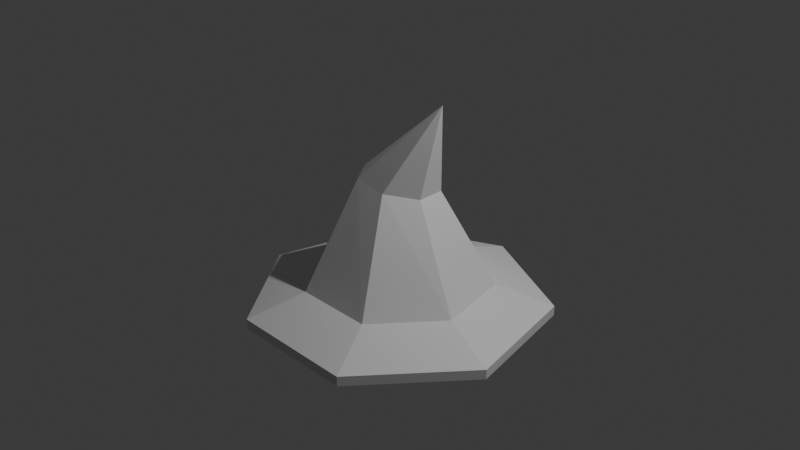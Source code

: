 # Source: hat.blend  (saved by Blender 4.3.34; exported with 4.5.12 LTS)
import bpy
from mathutils import Matrix  # noqa: F401  (used for matrix-valued properties, if any)

bpy.ops.wm.read_factory_settings(use_empty=True)
scene = bpy.context.scene
scene.name = 'Scene'

# ---- collections
col_collection = bpy.data.collections.new('Collection'); scene.collection.children.link(col_collection)

# ---- world
world_world = bpy.data.worlds.new('World'); scene.world = world_world
world_world.use_nodes = True; world_world.node_tree.nodes.clear()
_N = world_world.node_tree.nodes; _L = world_world.node_tree.links
n0 = _N.new('ShaderNodeOutputWorld'); n0.name = 'World Output'; n0.location = (300, 300)
n1 = _N.new('ShaderNodeBackground'); n1.name = 'Background'; n1.location = (10, 300)
n1.inputs[0].default_value = (0.05088, 0.05088, 0.05088, 1.0)
_L.new(n1.outputs[0], n0.inputs[0])
n0.is_active_output = True
world_world.color = (0.05088, 0.05088, 0.05088)
world_world.sun_shadow_jitter_overblur = 0.0

# ---- cameras
cam_camera = bpy.data.cameras.new('Camera')
cam_camera.clip_end = 100.0
cam_camera.ortho_scale = 7.314

# ---- lights
light_light = bpy.data.lights.new('Light', 'POINT')
light_light.energy = 1000.0
light_light.shadow_soft_size = 0.1

# ---- meshes
me_cylinder = bpy.data.meshes.new('Cylinder')
me_cylinder.from_pydata([(9.392e-09, 0.808, -1.0), (0.5879, -5.047e-08, 1.376), (0.6317, 0.5038, -1.0), (0.5879, -5.047e-08, 1.376), (0.7878, -0.1798, -1.0), (0.5879, -3.557e-08, 1.376), (0.3506, -0.728, -1.0), (0.5879, -5.047e-08, 1.376), (-0.3506, -0.728, -1.0), (0.5879, -5.047e-08, 1.376), (-0.7878, -0.1798, -1.0), (0.5879, -3.557e-08, 1.376), (-0.6317, 0.5038, -1.0), (0.5879, -5.047e-08, 1.376), (0.0, 1.0, -0.6786), (0.7818, 0.6235, -0.6786), (0.9749, -0.2225, -0.6786), (0.4339, -0.901, -0.6786), (-0.4339, -0.901, -0.6786), (-0.9749, -0.2225, -0.6786), (-0.7818, 0.6235, -0.6786), (0.008167, 0.4267, 0.3622), (0.3394, 0.2537, 0.3438), (0.4151, -0.1104, 0.3857), (0.1782, -0.3913, 0.4562), (-0.1929, -0.3776, 0.5023), (-0.4187, -0.0795, 0.4893), (-0.3293, 0.2785, 0.4269), (1.263, 1.008, -0.8929), (1.576, -0.3596, -0.8929), (0.7012, -1.456, -0.8929), (-0.7012, -1.456, -0.8929), (-1.576, -0.3596, -0.8929), (-1.263, 1.008, -0.8929), (2.623e-09, 1.616, -0.8929), (1.263, 1.008, -1.0), (1.576, -0.3596, -1.0), (0.7012, -1.456, -1.0), (-0.7012, -1.456, -1.0), (-1.576, -0.3596, -1.0), (-1.263, 1.008, -1.0), (2.001e-09, 1.616, -1.0), (9.392e-09, 0.808, -0.6702), (0.6317, 0.5038, -0.6702), (0.7878, -0.1798, -0.6702), (0.3506, -0.728, -0.6702), (-0.3506, -0.728, -0.6702), (-0.7878, -0.1798, -0.6702), (-0.6317, 0.5038, -0.6702)], [], [(21, 1, 3, 22), (22, 3, 5, 23), (23, 5, 7, 24), (24, 7, 9, 25), (25, 9, 11, 26), (3, 1, 13, 11, 9, 7, 5), (26, 11, 13, 27), (27, 13, 1, 21), (6, 8, 46, 45), (33, 20, 14, 34), (32, 19, 20, 33), (31, 18, 19, 32), (30, 17, 18, 31), (29, 16, 17, 30), (28, 15, 16, 29), (34, 14, 15, 28), (20, 27, 21, 14), (19, 26, 27, 20), (18, 25, 26, 19), (17, 24, 25, 18), (16, 23, 24, 17), (15, 22, 23, 16), (14, 21, 22, 15), (41, 34, 28, 35), (35, 28, 29, 36), (36, 29, 30, 37), (37, 30, 31, 38), (38, 31, 32, 39), (39, 32, 33, 40), (40, 33, 34, 41), (12, 40, 41, 0), (10, 39, 40, 12), (8, 38, 39, 10), (6, 37, 38, 8), (4, 36, 37, 6), (2, 35, 36, 4), (0, 41, 35, 2), (42, 43, 44, 45, 46, 47, 48), (12, 0, 42, 48), (2, 4, 44, 43), (8, 10, 47, 46), (0, 2, 43, 42), (4, 6, 45, 44), (10, 12, 48, 47)])
_uv = me_cylinder.uv_layers.new(name='UVMap')
_uv.uv.foreach_set('vector', [1.0, 0.8559, 1.0, 1.0, 0.8571, 1.0, 0.8571, 0.8559, 0.8571, 0.8559, 0.8571, 1.0, 0.7143, 1.0, 0.7143, 0.8559, 0.7143, 0.8559, 0.7143, 1.0, 0.5714, 1.0, 0.5714, 0.8559, 0.5714, 0.8559, 0.5714, 1.0, 0.4286, 1.0, 0.4286, 0.8559, 0.4286, 0.8559, 0.4286, 1.0, 0.2857, 1.0, 0.2857, 0.8559, 0.4376, 0.3996, 0.25, 0.49, 0.06236, 0.3996, 0.01602, 0.1966, 0.1459, 0.03377, 0.3541, 0.03377, 0.484, 0.1966, 0.2857, 0.8559, 0.2857, 1.0, 0.1429, 1.0, 0.1429, 0.8559, 0.1429, 0.8559, 0.1429, 1.0, 2.98e-08, 1.0, 2.98e-08, 0.8559, 0.5714, 0.5, 0.4286, 0.5, 0.4286, 0.5, 0.5714, 0.5, 0.1429, 0.5268, 0.1429, 0.5804, 2.98e-08, 0.5804, 2.98e-08, 0.5268, 0.2857, 0.5268, 0.2857, 0.5804, 0.1429, 0.5804, 0.1429, 0.5268, 0.4286, 0.5268, 0.4286, 0.5804, 0.2857, 0.5804, 0.2857, 0.5268, 0.5714, 0.5268, 0.5714, 0.5804, 0.4286, 0.5804, 0.4286, 0.5268, 0.7143, 0.5268, 0.7143, 0.5804, 0.5714, 0.5804, 0.5714, 0.5268, 0.8571, 0.5268, 0.8571, 0.5804, 0.7143, 0.5804, 0.7143, 0.5268, 1.0, 0.5268, 1.0, 0.5804, 0.8571, 0.5804, 0.8571, 0.5268, 0.1429, 0.5804, 0.1429, 0.8559, 2.98e-08, 0.8559, 2.98e-08, 0.5804, 0.2857, 0.5804, 0.2857, 0.8559, 0.1429, 0.8559, 0.1429, 0.5804, 0.4286, 0.5804, 0.4286, 0.8559, 0.2857, 0.8559, 0.2857, 0.5804, 0.5714, 0.5804, 0.5714, 0.8559, 0.4286, 0.8559, 0.4286, 0.5804, 0.7143, 0.5804, 0.7143, 0.8559, 0.5714, 0.8559, 0.5714, 0.5804, 0.8571, 0.5804, 0.8571, 0.8559, 0.7143, 0.8559, 0.7143, 0.5804, 1.0, 0.5804, 1.0, 0.8559, 0.8571, 0.8559, 0.8571, 0.5804, 1.0, 0.5, 1.0, 0.5268, 0.8571, 0.5268, 0.8571, 0.5, 0.8571, 0.5, 0.8571, 0.5268, 0.7143, 0.5268, 0.7143, 0.5, 0.7143, 0.5, 0.7143, 0.5268, 0.5714, 0.5268, 0.5714, 0.5, 0.5714, 0.5, 0.5714, 0.5268, 0.4286, 0.5268, 0.4286, 0.5, 0.4286, 0.5, 0.4286, 0.5268, 0.2857, 0.5268, 0.2857, 0.5, 0.2857, 0.5, 0.2857, 0.5268, 0.1429, 0.5268, 0.1429, 0.5, 0.1429, 0.5, 0.1429, 0.5268, 2.98e-08, 0.5268, 2.98e-08, 0.5, 0.1429, 0.5, 0.1429, 0.5, 2.98e-08, 0.5, 2.98e-08, 0.5, 0.2857, 0.5, 0.2857, 0.5, 0.1429, 0.5, 0.1429, 0.5, 0.4286, 0.5, 0.4286, 0.5, 0.2857, 0.5, 0.2857, 0.5, 0.5714, 0.5, 0.5714, 0.5, 0.4286, 0.5, 0.4286, 0.5, 0.7143, 0.5, 0.7143, 0.5, 0.5714, 0.5, 0.5714, 0.5, 0.8571, 0.5, 0.8571, 0.5, 0.7143, 0.5, 0.7143, 0.5, 1.0, 0.5, 1.0, 0.5, 0.8571, 0.5, 0.8571, 0.5, 0.75, 0.49, 0.9376, 0.3996, 0.984, 0.1966, 0.8541, 0.03377, 0.6459, 0.03377, 0.516, 0.1966, 0.5624, 0.3996, 0.1429, 0.5, 2.98e-08, 0.5, 2.98e-08, 0.5, 0.1429, 0.5, 0.8571, 0.5, 0.7143, 0.5, 0.7143, 0.5, 0.8571, 0.5, 0.4286, 0.5, 0.2857, 0.5, 0.2857, 0.5, 0.4286, 0.5, 1.0, 0.5, 0.8571, 0.5, 0.8571, 0.5, 1.0, 0.5, 0.7143, 0.5, 0.5714, 0.5, 0.5714, 0.5, 0.7143, 0.5, 0.2857, 0.5, 0.1429, 0.5, 0.1429, 0.5, 0.2857, 0.5])
me_cylinder.update()

# ---- objects
ob_light = bpy.data.objects.new('Light', light_light)
ob_camera = bpy.data.objects.new('Camera', cam_camera)
ob_cylinder = bpy.data.objects.new('Cylinder', me_cylinder)

# ---- transforms, parenting, visibility, modifiers, constraints
ob_light.location = (4.076, 1.005, 5.904)
ob_light.rotation_euler = (0.6503, 0.05522, 1.866)
ob_light.lock_rotations_4d = False
ob_light.empty_display_type = 'ARROWS'
ob_light.color = (0.0, 0.0, 0.0, 0.0)
ob_light.lineart.crease_threshold = 0.0
ob_camera.location = (7.359, -6.926, 4.958)
ob_camera.rotation_euler = (1.109, 0.0, 0.8149)
ob_camera.lock_rotations_4d = False
ob_camera.empty_display_type = 'ARROWS'
ob_camera.color = (0.0, 0.0, 0.0, 0.0)
ob_camera.display_type = 'WIRE'
ob_camera.lineart.crease_threshold = 0.0
ob_cylinder.location = (0.0, 0.0, 0.0)

# ---- collection membership
col_collection.objects.link(ob_light)
col_collection.objects.link(ob_camera)
col_collection.objects.link(ob_cylinder)

# ---- scene / render settings (as saved in the file)
scene.camera = ob_camera
scene.frame_start = 1; scene.frame_end = 250; scene.frame_set(239)
scene.render.engine = 'BLENDER_EEVEE_NEXT'
bpy.context.view_layer.update()
